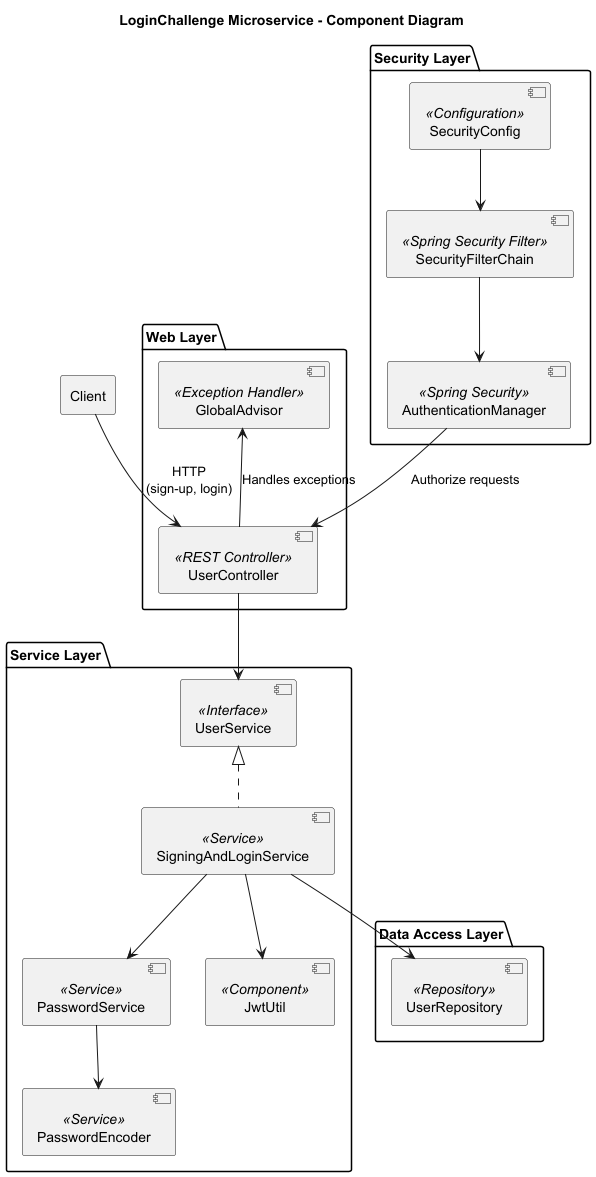

The diagram above was rendered by PlantUML. Its source (embedded in the PNG):
@startuml
title LoginChallenge Microservice - Component Diagram

rectangle "Client" as Client

package "Web Layer" {
  [UserController] <<REST Controller>>
  [GlobalAdvisor] <<Exception Handler>>
}

package "Security Layer" {
  [SecurityConfig] <<Configuration>>
  [SecurityFilterChain] <<Spring Security Filter>>
  [AuthenticationManager] <<Spring Security>>
}

package "Service Layer" {
  [UserService] <<Interface>>
  [SigningAndLoginService] <<Service>>
  [PasswordService] <<Service>>
  [PasswordEncoder] <<Service>>
  [JwtUtil] <<Component>>
}

package "Data Access Layer" {
  [UserRepository] <<Repository>>
}

' -- Client interactions
Client --> [UserController] : HTTP\n(sign-up, login)

' -- Web to Service
[UserController] --> [UserService]
[UserService] <|.. [SigningAndLoginService]

' -- Service internals
[SigningAndLoginService] --> [PasswordService]
[SigningAndLoginService] --> [JwtUtil]
[SigningAndLoginService] --> [UserRepository]
[PasswordService] --> [PasswordEncoder]

' -- Exception handling
[GlobalAdvisor] <-- [UserController] : Handles exceptions

' -- Security flow (no DB connection)
[SecurityConfig] --> [SecurityFilterChain]
[SecurityFilterChain] --> [AuthenticationManager]
[AuthenticationManager] --> [UserController] : Authorize requests



@enduml